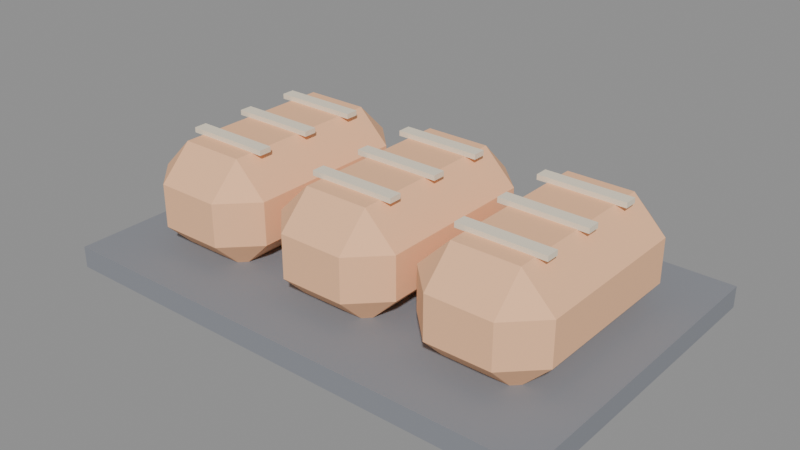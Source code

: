 # Source: model.blend  (saved by Blender 5.2.45; exported with 4.5.12 LTS)
import bpy
from mathutils import Matrix  # noqa: F401  (used for matrix-valued properties, if any)

bpy.ops.wm.read_factory_settings(use_empty=True)
scene = bpy.context.scene
scene.name = 'Scene'

# ---- images (referenced by path relative to the original .blend; pixels are not part of the script)
import os
ASSET_DIR = os.environ.get("B2B_ASSET_DIR", "")  # directory of the original .blend (textures are referenced by path, not embedded)
HERE = os.path.dirname(os.path.abspath(__file__))  # packed textures are extracted next to this script under _unpacked/

def load_image(name, relpath, width, height, colorspace="sRGB"):
    """Load a texture the original file referenced (path relative to the .blend, or extracted next to this script)."""
    p = next((c for c in (os.path.join(HERE, relpath), os.path.join(ASSET_DIR, relpath)) if relpath and os.path.exists(c)), "")
    if p:
        img = bpy.data.images.load(p, check_existing=True)
        img.name = name
    else:  # same state as the original file: an image datablock whose file is absent (Cycles renders it pink)
        img = bpy.data.images.new(name, width, height)
        img.source = "FILE"
        img.filepath = "//" + (relpath or name)
    img.colorspace_settings.name = colorspace
    return img
img_palette_png = load_image('palette.png', '_unpacked/palette.cadebe72.png', 2508, 2508, 'sRGB')

# ---- materials (node trees are filled in below, after node groups)
mat_sharedpalette_v001 = bpy.data.materials.new('SharedPalette_v001')

# ---- material node trees
mat_sharedpalette_v001.use_nodes = True; mat_sharedpalette_v001.node_tree.nodes.clear()
_N = mat_sharedpalette_v001.node_tree.nodes; _L = mat_sharedpalette_v001.node_tree.links
n0 = _N.new('ShaderNodeBsdfPrincipled'); n0.name = 'Principled BSDF'; n0.location = (-200, 100)
n0.inputs[2].default_value = 0.8
n0.inputs[10].default_value = 0.005
n1 = _N.new('ShaderNodeOutputMaterial'); n1.name = 'Material Output'; n1.location = (200, 100)
n2 = _N.new('ShaderNodeTexImage'); n2.name = 'Image Texture'; n2.location = (0, 0)
n2.image = img_palette_png
n2.interpolation = 'Closest'
_L.new(n0.outputs[0], n1.inputs[0])
_L.new(n2.outputs[0], n0.inputs[0])
n1.is_active_output = True

# ---- meshes
me_cube = bpy.data.meshes.new('Cube')
me_cube.from_pydata([(-0.35, -0.225, -0.015), (-0.35, -0.225, 0.015), (-0.35, 0.225, -0.015), (-0.35, 0.225, 0.015), (0.35, -0.225, -0.015), (0.35, -0.225, 0.015), (0.35, 0.225, -0.015), (0.35, 0.225, 0.015)], [], [(0, 1, 3, 2), (2, 3, 7, 6), (6, 7, 5, 4), (4, 5, 1, 0), (2, 6, 4, 0), (7, 3, 1, 5)])
_uv = me_cube.uv_layers.new(name='UVMap')
_uv.uv.foreach_set('vector', [0.2346, 0.5154, 0.2346, 0.5154, 0.2346, 0.5154, 0.2346, 0.5154, 0.2346, 0.5154, 0.2346, 0.5154, 0.2346, 0.5154, 0.2346, 0.5154, 0.2346, 0.5154, 0.2346, 0.5154, 0.2346, 0.5154, 0.2346, 0.5154, 0.2346, 0.5154, 0.2346, 0.5154, 0.2346, 0.5154, 0.2346, 0.5154, 0.2346, 0.5154, 0.2346, 0.5154, 0.2346, 0.5154, 0.2346, 0.5154, 0.2346, 0.5154, 0.2346, 0.5154, 0.2346, 0.5154, 0.2346, 0.5154])
me_cube.materials.append(mat_sharedpalette_v001)
me_cube.update()
me_cube_001 = bpy.data.meshes.new('Cube.001')
me_cube_001.from_pydata([(-0.045, -0.115, -0.075), (-0.045, -0.16, -0.03), (-0.09, -0.115, -0.03), (-0.045, -0.16, 0.03), (-0.045, -0.115, 0.075), (-0.09, -0.115, 0.03), (-0.045, 0.115, -0.075), (-0.09, 0.115, -0.03), (-0.045, 0.16, -0.03), (-0.045, 0.115, 0.075), (-0.045, 0.16, 0.03), (-0.09, 0.115, 0.03), (0.045, -0.115, -0.075), (0.09, -0.115, -0.03), (0.045, -0.16, -0.03), (0.045, -0.115, 0.075), (0.045, -0.16, 0.03), (0.09, -0.115, 0.03), (0.045, 0.115, -0.075), (0.045, 0.16, -0.03), (0.09, 0.115, -0.03), (0.045, 0.115, 0.075), (0.09, 0.115, 0.03), (0.045, 0.16, 0.03)], [], [(0, 1, 2), (3, 4, 5), (6, 7, 8), (9, 10, 11), (12, 13, 14), (15, 16, 17), (18, 19, 20), (21, 22, 23), (6, 0, 2, 7), (1, 3, 5, 2), (4, 9, 11, 5), (10, 8, 7, 11), (18, 6, 8, 19), (9, 21, 23, 10), (22, 20, 19, 23), (12, 18, 20, 13), (21, 15, 17, 22), (16, 14, 13, 17), (0, 12, 14, 1), (15, 4, 3, 16), (6, 18, 12, 0), (2, 5, 11, 7), (14, 16, 3, 1), (21, 9, 4, 15), (8, 10, 23, 19), (20, 22, 17, 13)])
_uv = me_cube_001.uv_layers.new(name='UVMap')
_uv.uv.foreach_set('vector', [0.1094, 0.8906, 0.1094, 0.8906, 0.1094, 0.8906, 0.1094, 0.8906, 0.1094, 0.8906, 0.1094, 0.8906, 0.1094, 0.8906, 0.1094, 0.8906, 0.1094, 0.8906, 0.1094, 0.8906, 0.1094, 0.8906, 0.1094, 0.8906, 0.1094, 0.8906, 0.1094, 0.8906, 0.1094, 0.8906, 0.1094, 0.8906, 0.1094, 0.8906, 0.1094, 0.8906, 0.1094, 0.8906, 0.1094, 0.8906, 0.1094, 0.8906, 0.1094, 0.8906, 0.1094, 0.8906, 0.1094, 0.8906, 0.1094, 0.8906, 0.1094, 0.8906, 0.1094, 0.8906, 0.1094, 0.8906, 0.1094, 0.8906, 0.1094, 0.8906, 0.1094, 0.8906, 0.1094, 0.8906, 0.1094, 0.8906, 0.1094, 0.8906, 0.1094, 0.8906, 0.1094, 0.8906, 0.1094, 0.8906, 0.1094, 0.8906, 0.1094, 0.8906, 0.1094, 0.8906, 0.1094, 0.8906, 0.1094, 0.8906, 0.1094, 0.8906, 0.1094, 0.8906, 0.1094, 0.8906, 0.1094, 0.8906, 0.1094, 0.8906, 0.1094, 0.8906, 0.1094, 0.8906, 0.1094, 0.8906, 0.1094, 0.8906, 0.1094, 0.8906, 0.1094, 0.8906, 0.1094, 0.8906, 0.1094, 0.8906, 0.1094, 0.8906, 0.1094, 0.8906, 0.1094, 0.8906, 0.1094, 0.8906, 0.1094, 0.8906, 0.1094, 0.8906, 0.1094, 0.8906, 0.1094, 0.8906, 0.1094, 0.8906, 0.1094, 0.8906, 0.1094, 0.8906, 0.1094, 0.8906, 0.1094, 0.8906, 0.1094, 0.8906, 0.1094, 0.8906, 0.1094, 0.8906, 0.1094, 0.8906, 0.1094, 0.8906, 0.1094, 0.8906, 0.1094, 0.8906, 0.1094, 0.8906, 0.1094, 0.8906, 0.1094, 0.8906, 0.1094, 0.8906, 0.1094, 0.8906, 0.1094, 0.8906, 0.1094, 0.8906, 0.1094, 0.8906, 0.1094, 0.8906, 0.1094, 0.8906, 0.1094, 0.8906, 0.1094, 0.8906, 0.1094, 0.8906, 0.1094, 0.8906, 0.1094, 0.8906, 0.1094, 0.8906, 0.1094, 0.8906, 0.1094, 0.8906, 0.1094, 0.8906, 0.1094, 0.8906, 0.1094, 0.8906])
me_cube_001.materials.append(mat_sharedpalette_v001)
me_cube_001.update()
me_cube_002 = bpy.data.meshes.new('Cube.002')
me_cube_002.from_pydata([(-0.06, -0.009, -0.0035), (-0.06, -0.009, 0.0035), (-0.06, 0.009, -0.0035), (-0.06, 0.009, 0.0035), (0.06, -0.009, -0.0035), (0.06, -0.009, 0.0035), (0.06, 0.009, -0.0035), (0.06, 0.009, 0.0035)], [], [(0, 1, 3, 2), (2, 3, 7, 6), (6, 7, 5, 4), (4, 5, 1, 0), (2, 6, 4, 0), (7, 3, 1, 5)])
_uv = me_cube_002.uv_layers.new(name='UVMap')
_uv.uv.foreach_set('vector', [0.01575, 0.578, 0.01575, 0.578, 0.01575, 0.578, 0.01575, 0.578, 0.01575, 0.578, 0.01575, 0.578, 0.01575, 0.578, 0.01575, 0.578, 0.01575, 0.578, 0.01575, 0.578, 0.01575, 0.578, 0.01575, 0.578, 0.01575, 0.578, 0.01575, 0.578, 0.01575, 0.578, 0.01575, 0.578, 0.01575, 0.578, 0.01575, 0.578, 0.01575, 0.578, 0.01575, 0.578, 0.01575, 0.578, 0.01575, 0.578, 0.01575, 0.578, 0.01575, 0.578])
me_cube_002.materials.append(mat_sharedpalette_v001)
me_cube_002.update()
me_cube_003 = bpy.data.meshes.new('Cube.003')
me_cube_003.from_pydata([(-0.06, -0.009, -0.0035), (-0.06, -0.009, 0.0035), (-0.06, 0.009, -0.0035), (-0.06, 0.009, 0.0035), (0.06, -0.009, -0.0035), (0.06, -0.009, 0.0035), (0.06, 0.009, -0.0035), (0.06, 0.009, 0.0035)], [], [(0, 1, 3, 2), (2, 3, 7, 6), (6, 7, 5, 4), (4, 5, 1, 0), (2, 6, 4, 0), (7, 3, 1, 5)])
_uv = me_cube_003.uv_layers.new(name='UVMap')
_uv.uv.foreach_set('vector', [0.01575, 0.578, 0.01575, 0.578, 0.01575, 0.578, 0.01575, 0.578, 0.01575, 0.578, 0.01575, 0.578, 0.01575, 0.578, 0.01575, 0.578, 0.01575, 0.578, 0.01575, 0.578, 0.01575, 0.578, 0.01575, 0.578, 0.01575, 0.578, 0.01575, 0.578, 0.01575, 0.578, 0.01575, 0.578, 0.01575, 0.578, 0.01575, 0.578, 0.01575, 0.578, 0.01575, 0.578, 0.01575, 0.578, 0.01575, 0.578, 0.01575, 0.578, 0.01575, 0.578])
me_cube_003.materials.append(mat_sharedpalette_v001)
me_cube_003.update()
me_cube_004 = bpy.data.meshes.new('Cube.004')
me_cube_004.from_pydata([(-0.06, -0.009, -0.0035), (-0.06, -0.009, 0.0035), (-0.06, 0.009, -0.0035), (-0.06, 0.009, 0.0035), (0.06, -0.009, -0.0035), (0.06, -0.009, 0.0035), (0.06, 0.009, -0.0035), (0.06, 0.009, 0.0035)], [], [(0, 1, 3, 2), (2, 3, 7, 6), (6, 7, 5, 4), (4, 5, 1, 0), (2, 6, 4, 0), (7, 3, 1, 5)])
_uv = me_cube_004.uv_layers.new(name='UVMap')
_uv.uv.foreach_set('vector', [0.01575, 0.578, 0.01575, 0.578, 0.01575, 0.578, 0.01575, 0.578, 0.01575, 0.578, 0.01575, 0.578, 0.01575, 0.578, 0.01575, 0.578, 0.01575, 0.578, 0.01575, 0.578, 0.01575, 0.578, 0.01575, 0.578, 0.01575, 0.578, 0.01575, 0.578, 0.01575, 0.578, 0.01575, 0.578, 0.01575, 0.578, 0.01575, 0.578, 0.01575, 0.578, 0.01575, 0.578, 0.01575, 0.578, 0.01575, 0.578, 0.01575, 0.578, 0.01575, 0.578])
me_cube_004.materials.append(mat_sharedpalette_v001)
me_cube_004.update()
me_cube_005 = bpy.data.meshes.new('Cube.005')
me_cube_005.from_pydata([(-0.045, -0.115, -0.075), (-0.045, -0.16, -0.03), (-0.09, -0.115, -0.03), (-0.045, -0.16, 0.03), (-0.045, -0.115, 0.075), (-0.09, -0.115, 0.03), (-0.045, 0.115, -0.075), (-0.09, 0.115, -0.03), (-0.045, 0.16, -0.03), (-0.045, 0.115, 0.075), (-0.045, 0.16, 0.03), (-0.09, 0.115, 0.03), (0.045, -0.115, -0.075), (0.09, -0.115, -0.03), (0.045, -0.16, -0.03), (0.045, -0.115, 0.075), (0.045, -0.16, 0.03), (0.09, -0.115, 0.03), (0.045, 0.115, -0.075), (0.045, 0.16, -0.03), (0.09, 0.115, -0.03), (0.045, 0.115, 0.075), (0.09, 0.115, 0.03), (0.045, 0.16, 0.03)], [], [(0, 1, 2), (3, 4, 5), (6, 7, 8), (9, 10, 11), (12, 13, 14), (15, 16, 17), (18, 19, 20), (21, 22, 23), (6, 0, 2, 7), (1, 3, 5, 2), (4, 9, 11, 5), (10, 8, 7, 11), (18, 6, 8, 19), (9, 21, 23, 10), (22, 20, 19, 23), (12, 18, 20, 13), (21, 15, 17, 22), (16, 14, 13, 17), (0, 12, 14, 1), (15, 4, 3, 16), (6, 18, 12, 0), (2, 5, 11, 7), (14, 16, 3, 1), (21, 9, 4, 15), (8, 10, 23, 19), (20, 22, 17, 13)])
_uv = me_cube_005.uv_layers.new(name='UVMap')
_uv.uv.foreach_set('vector', [0.1094, 0.8906, 0.1094, 0.8906, 0.1094, 0.8906, 0.1094, 0.8906, 0.1094, 0.8906, 0.1094, 0.8906, 0.1094, 0.8906, 0.1094, 0.8906, 0.1094, 0.8906, 0.1094, 0.8906, 0.1094, 0.8906, 0.1094, 0.8906, 0.1094, 0.8906, 0.1094, 0.8906, 0.1094, 0.8906, 0.1094, 0.8906, 0.1094, 0.8906, 0.1094, 0.8906, 0.1094, 0.8906, 0.1094, 0.8906, 0.1094, 0.8906, 0.1094, 0.8906, 0.1094, 0.8906, 0.1094, 0.8906, 0.1094, 0.8906, 0.1094, 0.8906, 0.1094, 0.8906, 0.1094, 0.8906, 0.1094, 0.8906, 0.1094, 0.8906, 0.1094, 0.8906, 0.1094, 0.8906, 0.1094, 0.8906, 0.1094, 0.8906, 0.1094, 0.8906, 0.1094, 0.8906, 0.1094, 0.8906, 0.1094, 0.8906, 0.1094, 0.8906, 0.1094, 0.8906, 0.1094, 0.8906, 0.1094, 0.8906, 0.1094, 0.8906, 0.1094, 0.8906, 0.1094, 0.8906, 0.1094, 0.8906, 0.1094, 0.8906, 0.1094, 0.8906, 0.1094, 0.8906, 0.1094, 0.8906, 0.1094, 0.8906, 0.1094, 0.8906, 0.1094, 0.8906, 0.1094, 0.8906, 0.1094, 0.8906, 0.1094, 0.8906, 0.1094, 0.8906, 0.1094, 0.8906, 0.1094, 0.8906, 0.1094, 0.8906, 0.1094, 0.8906, 0.1094, 0.8906, 0.1094, 0.8906, 0.1094, 0.8906, 0.1094, 0.8906, 0.1094, 0.8906, 0.1094, 0.8906, 0.1094, 0.8906, 0.1094, 0.8906, 0.1094, 0.8906, 0.1094, 0.8906, 0.1094, 0.8906, 0.1094, 0.8906, 0.1094, 0.8906, 0.1094, 0.8906, 0.1094, 0.8906, 0.1094, 0.8906, 0.1094, 0.8906, 0.1094, 0.8906, 0.1094, 0.8906, 0.1094, 0.8906, 0.1094, 0.8906, 0.1094, 0.8906, 0.1094, 0.8906, 0.1094, 0.8906, 0.1094, 0.8906, 0.1094, 0.8906, 0.1094, 0.8906, 0.1094, 0.8906, 0.1094, 0.8906, 0.1094, 0.8906, 0.1094, 0.8906, 0.1094, 0.8906, 0.1094, 0.8906, 0.1094, 0.8906, 0.1094, 0.8906])
me_cube_005.materials.append(mat_sharedpalette_v001)
me_cube_005.update()
me_cube_006 = bpy.data.meshes.new('Cube.006')
me_cube_006.from_pydata([(-0.06, -0.009, -0.0035), (-0.06, -0.009, 0.0035), (-0.06, 0.009, -0.0035), (-0.06, 0.009, 0.0035), (0.06, -0.009, -0.0035), (0.06, -0.009, 0.0035), (0.06, 0.009, -0.0035), (0.06, 0.009, 0.0035)], [], [(0, 1, 3, 2), (2, 3, 7, 6), (6, 7, 5, 4), (4, 5, 1, 0), (2, 6, 4, 0), (7, 3, 1, 5)])
_uv = me_cube_006.uv_layers.new(name='UVMap')
_uv.uv.foreach_set('vector', [0.01575, 0.578, 0.01575, 0.578, 0.01575, 0.578, 0.01575, 0.578, 0.01575, 0.578, 0.01575, 0.578, 0.01575, 0.578, 0.01575, 0.578, 0.01575, 0.578, 0.01575, 0.578, 0.01575, 0.578, 0.01575, 0.578, 0.01575, 0.578, 0.01575, 0.578, 0.01575, 0.578, 0.01575, 0.578, 0.01575, 0.578, 0.01575, 0.578, 0.01575, 0.578, 0.01575, 0.578, 0.01575, 0.578, 0.01575, 0.578, 0.01575, 0.578, 0.01575, 0.578])
me_cube_006.materials.append(mat_sharedpalette_v001)
me_cube_006.update()
me_cube_007 = bpy.data.meshes.new('Cube.007')
me_cube_007.from_pydata([(-0.06, -0.009, -0.0035), (-0.06, -0.009, 0.0035), (-0.06, 0.009, -0.0035), (-0.06, 0.009, 0.0035), (0.06, -0.009, -0.0035), (0.06, -0.009, 0.0035), (0.06, 0.009, -0.0035), (0.06, 0.009, 0.0035)], [], [(0, 1, 3, 2), (2, 3, 7, 6), (6, 7, 5, 4), (4, 5, 1, 0), (2, 6, 4, 0), (7, 3, 1, 5)])
_uv = me_cube_007.uv_layers.new(name='UVMap')
_uv.uv.foreach_set('vector', [0.01575, 0.578, 0.01575, 0.578, 0.01575, 0.578, 0.01575, 0.578, 0.01575, 0.578, 0.01575, 0.578, 0.01575, 0.578, 0.01575, 0.578, 0.01575, 0.578, 0.01575, 0.578, 0.01575, 0.578, 0.01575, 0.578, 0.01575, 0.578, 0.01575, 0.578, 0.01575, 0.578, 0.01575, 0.578, 0.01575, 0.578, 0.01575, 0.578, 0.01575, 0.578, 0.01575, 0.578, 0.01575, 0.578, 0.01575, 0.578, 0.01575, 0.578, 0.01575, 0.578])
me_cube_007.materials.append(mat_sharedpalette_v001)
me_cube_007.update()
me_cube_008 = bpy.data.meshes.new('Cube.008')
me_cube_008.from_pydata([(-0.06, -0.009, -0.0035), (-0.06, -0.009, 0.0035), (-0.06, 0.009, -0.0035), (-0.06, 0.009, 0.0035), (0.06, -0.009, -0.0035), (0.06, -0.009, 0.0035), (0.06, 0.009, -0.0035), (0.06, 0.009, 0.0035)], [], [(0, 1, 3, 2), (2, 3, 7, 6), (6, 7, 5, 4), (4, 5, 1, 0), (2, 6, 4, 0), (7, 3, 1, 5)])
_uv = me_cube_008.uv_layers.new(name='UVMap')
_uv.uv.foreach_set('vector', [0.01575, 0.578, 0.01575, 0.578, 0.01575, 0.578, 0.01575, 0.578, 0.01575, 0.578, 0.01575, 0.578, 0.01575, 0.578, 0.01575, 0.578, 0.01575, 0.578, 0.01575, 0.578, 0.01575, 0.578, 0.01575, 0.578, 0.01575, 0.578, 0.01575, 0.578, 0.01575, 0.578, 0.01575, 0.578, 0.01575, 0.578, 0.01575, 0.578, 0.01575, 0.578, 0.01575, 0.578, 0.01575, 0.578, 0.01575, 0.578, 0.01575, 0.578, 0.01575, 0.578])
me_cube_008.materials.append(mat_sharedpalette_v001)
me_cube_008.update()
me_cube_009 = bpy.data.meshes.new('Cube.009')
me_cube_009.from_pydata([(-0.045, -0.115, -0.075), (-0.045, -0.16, -0.03), (-0.09, -0.115, -0.03), (-0.045, -0.16, 0.03), (-0.045, -0.115, 0.075), (-0.09, -0.115, 0.03), (-0.045, 0.115, -0.075), (-0.09, 0.115, -0.03), (-0.045, 0.16, -0.03), (-0.045, 0.115, 0.075), (-0.045, 0.16, 0.03), (-0.09, 0.115, 0.03), (0.045, -0.115, -0.075), (0.09, -0.115, -0.03), (0.045, -0.16, -0.03), (0.045, -0.115, 0.075), (0.045, -0.16, 0.03), (0.09, -0.115, 0.03), (0.045, 0.115, -0.075), (0.045, 0.16, -0.03), (0.09, 0.115, -0.03), (0.045, 0.115, 0.075), (0.09, 0.115, 0.03), (0.045, 0.16, 0.03)], [], [(0, 1, 2), (3, 4, 5), (6, 7, 8), (9, 10, 11), (12, 13, 14), (15, 16, 17), (18, 19, 20), (21, 22, 23), (6, 0, 2, 7), (1, 3, 5, 2), (4, 9, 11, 5), (10, 8, 7, 11), (18, 6, 8, 19), (9, 21, 23, 10), (22, 20, 19, 23), (12, 18, 20, 13), (21, 15, 17, 22), (16, 14, 13, 17), (0, 12, 14, 1), (15, 4, 3, 16), (6, 18, 12, 0), (2, 5, 11, 7), (14, 16, 3, 1), (21, 9, 4, 15), (8, 10, 23, 19), (20, 22, 17, 13)])
_uv = me_cube_009.uv_layers.new(name='UVMap')
_uv.uv.foreach_set('vector', [0.1094, 0.8906, 0.1094, 0.8906, 0.1094, 0.8906, 0.1094, 0.8906, 0.1094, 0.8906, 0.1094, 0.8906, 0.1094, 0.8906, 0.1094, 0.8906, 0.1094, 0.8906, 0.1094, 0.8906, 0.1094, 0.8906, 0.1094, 0.8906, 0.1094, 0.8906, 0.1094, 0.8906, 0.1094, 0.8906, 0.1094, 0.8906, 0.1094, 0.8906, 0.1094, 0.8906, 0.1094, 0.8906, 0.1094, 0.8906, 0.1094, 0.8906, 0.1094, 0.8906, 0.1094, 0.8906, 0.1094, 0.8906, 0.1094, 0.8906, 0.1094, 0.8906, 0.1094, 0.8906, 0.1094, 0.8906, 0.1094, 0.8906, 0.1094, 0.8906, 0.1094, 0.8906, 0.1094, 0.8906, 0.1094, 0.8906, 0.1094, 0.8906, 0.1094, 0.8906, 0.1094, 0.8906, 0.1094, 0.8906, 0.1094, 0.8906, 0.1094, 0.8906, 0.1094, 0.8906, 0.1094, 0.8906, 0.1094, 0.8906, 0.1094, 0.8906, 0.1094, 0.8906, 0.1094, 0.8906, 0.1094, 0.8906, 0.1094, 0.8906, 0.1094, 0.8906, 0.1094, 0.8906, 0.1094, 0.8906, 0.1094, 0.8906, 0.1094, 0.8906, 0.1094, 0.8906, 0.1094, 0.8906, 0.1094, 0.8906, 0.1094, 0.8906, 0.1094, 0.8906, 0.1094, 0.8906, 0.1094, 0.8906, 0.1094, 0.8906, 0.1094, 0.8906, 0.1094, 0.8906, 0.1094, 0.8906, 0.1094, 0.8906, 0.1094, 0.8906, 0.1094, 0.8906, 0.1094, 0.8906, 0.1094, 0.8906, 0.1094, 0.8906, 0.1094, 0.8906, 0.1094, 0.8906, 0.1094, 0.8906, 0.1094, 0.8906, 0.1094, 0.8906, 0.1094, 0.8906, 0.1094, 0.8906, 0.1094, 0.8906, 0.1094, 0.8906, 0.1094, 0.8906, 0.1094, 0.8906, 0.1094, 0.8906, 0.1094, 0.8906, 0.1094, 0.8906, 0.1094, 0.8906, 0.1094, 0.8906, 0.1094, 0.8906, 0.1094, 0.8906, 0.1094, 0.8906, 0.1094, 0.8906, 0.1094, 0.8906, 0.1094, 0.8906, 0.1094, 0.8906, 0.1094, 0.8906, 0.1094, 0.8906, 0.1094, 0.8906, 0.1094, 0.8906])
me_cube_009.materials.append(mat_sharedpalette_v001)
me_cube_009.update()
me_cube_010 = bpy.data.meshes.new('Cube.010')
me_cube_010.from_pydata([(-0.06, -0.009, -0.0035), (-0.06, -0.009, 0.0035), (-0.06, 0.009, -0.0035), (-0.06, 0.009, 0.0035), (0.06, -0.009, -0.0035), (0.06, -0.009, 0.0035), (0.06, 0.009, -0.0035), (0.06, 0.009, 0.0035)], [], [(0, 1, 3, 2), (2, 3, 7, 6), (6, 7, 5, 4), (4, 5, 1, 0), (2, 6, 4, 0), (7, 3, 1, 5)])
_uv = me_cube_010.uv_layers.new(name='UVMap')
_uv.uv.foreach_set('vector', [0.01575, 0.578, 0.01575, 0.578, 0.01575, 0.578, 0.01575, 0.578, 0.01575, 0.578, 0.01575, 0.578, 0.01575, 0.578, 0.01575, 0.578, 0.01575, 0.578, 0.01575, 0.578, 0.01575, 0.578, 0.01575, 0.578, 0.01575, 0.578, 0.01575, 0.578, 0.01575, 0.578, 0.01575, 0.578, 0.01575, 0.578, 0.01575, 0.578, 0.01575, 0.578, 0.01575, 0.578, 0.01575, 0.578, 0.01575, 0.578, 0.01575, 0.578, 0.01575, 0.578])
me_cube_010.materials.append(mat_sharedpalette_v001)
me_cube_010.update()
me_cube_011 = bpy.data.meshes.new('Cube.011')
me_cube_011.from_pydata([(-0.06, -0.009, -0.0035), (-0.06, -0.009, 0.0035), (-0.06, 0.009, -0.0035), (-0.06, 0.009, 0.0035), (0.06, -0.009, -0.0035), (0.06, -0.009, 0.0035), (0.06, 0.009, -0.0035), (0.06, 0.009, 0.0035)], [], [(0, 1, 3, 2), (2, 3, 7, 6), (6, 7, 5, 4), (4, 5, 1, 0), (2, 6, 4, 0), (7, 3, 1, 5)])
_uv = me_cube_011.uv_layers.new(name='UVMap')
_uv.uv.foreach_set('vector', [0.01575, 0.578, 0.01575, 0.578, 0.01575, 0.578, 0.01575, 0.578, 0.01575, 0.578, 0.01575, 0.578, 0.01575, 0.578, 0.01575, 0.578, 0.01575, 0.578, 0.01575, 0.578, 0.01575, 0.578, 0.01575, 0.578, 0.01575, 0.578, 0.01575, 0.578, 0.01575, 0.578, 0.01575, 0.578, 0.01575, 0.578, 0.01575, 0.578, 0.01575, 0.578, 0.01575, 0.578, 0.01575, 0.578, 0.01575, 0.578, 0.01575, 0.578, 0.01575, 0.578])
me_cube_011.materials.append(mat_sharedpalette_v001)
me_cube_011.update()
me_cube_012 = bpy.data.meshes.new('Cube.012')
me_cube_012.from_pydata([(-0.06, -0.009, -0.0035), (-0.06, -0.009, 0.0035), (-0.06, 0.009, -0.0035), (-0.06, 0.009, 0.0035), (0.06, -0.009, -0.0035), (0.06, -0.009, 0.0035), (0.06, 0.009, -0.0035), (0.06, 0.009, 0.0035)], [], [(0, 1, 3, 2), (2, 3, 7, 6), (6, 7, 5, 4), (4, 5, 1, 0), (2, 6, 4, 0), (7, 3, 1, 5)])
_uv = me_cube_012.uv_layers.new(name='UVMap')
_uv.uv.foreach_set('vector', [0.01575, 0.578, 0.01575, 0.578, 0.01575, 0.578, 0.01575, 0.578, 0.01575, 0.578, 0.01575, 0.578, 0.01575, 0.578, 0.01575, 0.578, 0.01575, 0.578, 0.01575, 0.578, 0.01575, 0.578, 0.01575, 0.578, 0.01575, 0.578, 0.01575, 0.578, 0.01575, 0.578, 0.01575, 0.578, 0.01575, 0.578, 0.01575, 0.578, 0.01575, 0.578, 0.01575, 0.578, 0.01575, 0.578, 0.01575, 0.578, 0.01575, 0.578, 0.01575, 0.578])
me_cube_012.materials.append(mat_sharedpalette_v001)
me_cube_012.update()

# ---- objects
ob_baking_tray = bpy.data.objects.new('Baking tray', me_cube)
ob_bread_loaf = bpy.data.objects.new('Bread loaf', me_cube_001)
ob_bread_score = bpy.data.objects.new('Bread score', me_cube_002)
ob_bread_score_001 = bpy.data.objects.new('Bread score.001', me_cube_003)
ob_bread_score_002 = bpy.data.objects.new('Bread score.002', me_cube_004)
ob_bread_loaf_001 = bpy.data.objects.new('Bread loaf.001', me_cube_005)
ob_bread_score_003 = bpy.data.objects.new('Bread score.003', me_cube_006)
ob_bread_score_004 = bpy.data.objects.new('Bread score.004', me_cube_007)
ob_bread_score_005 = bpy.data.objects.new('Bread score.005', me_cube_008)
ob_bread_loaf_002 = bpy.data.objects.new('Bread loaf.002', me_cube_009)
ob_bread_score_006 = bpy.data.objects.new('Bread score.006', me_cube_010)
ob_bread_score_007 = bpy.data.objects.new('Bread score.007', me_cube_011)
ob_bread_score_008 = bpy.data.objects.new('Bread score.008', me_cube_012)

# ---- transforms, parenting, visibility, modifiers, constraints
ob_baking_tray.location = (0.0, 0.0, 0.015)
ob_bread_loaf.location = (-0.21, 0.0, 0.095)
ob_bread_score.location = (-0.21, -0.08, 0.173)
ob_bread_score_001.location = (-0.21, 0.0, 0.173)
ob_bread_score_002.location = (-0.21, 0.08, 0.173)
ob_bread_loaf_001.location = (0.0, 0.0, 0.095)
ob_bread_score_003.location = (0.0, -0.08, 0.173)
ob_bread_score_004.location = (0.0, 0.0, 0.173)
ob_bread_score_005.location = (0.0, 0.08, 0.173)
ob_bread_loaf_002.location = (0.21, 0.0, 0.095)
ob_bread_score_006.location = (0.21, -0.08, 0.173)
ob_bread_score_007.location = (0.21, 0.0, 0.173)
ob_bread_score_008.location = (0.21, 0.08, 0.173)

# ---- collection membership
scene.collection.objects.link(ob_baking_tray)
scene.collection.objects.link(ob_bread_loaf)
scene.collection.objects.link(ob_bread_score)
scene.collection.objects.link(ob_bread_score_001)
scene.collection.objects.link(ob_bread_score_002)
scene.collection.objects.link(ob_bread_loaf_001)
scene.collection.objects.link(ob_bread_score_003)
scene.collection.objects.link(ob_bread_score_004)
scene.collection.objects.link(ob_bread_score_005)
scene.collection.objects.link(ob_bread_loaf_002)
scene.collection.objects.link(ob_bread_score_006)
scene.collection.objects.link(ob_bread_score_007)
scene.collection.objects.link(ob_bread_score_008)

# ---- scene / render settings (as saved in the file)
scene.frame_start = 1; scene.frame_end = 250; scene.frame_set(1)
scene.render.engine = 'BLENDER_EEVEE_NEXT'
scene.render.bake_bias = 0.0
scene.render.bake_samples = 0
scene.render.compositor_device = 'GPU'
scene.eevee.use_volume_custom_range = False
scene.eevee.fast_gi_thickness_near = 0.1
scene.eevee.fast_gi_thickness_far = 0.0
scene.eevee.ray_tracing_options.screen_trace_thickness = 0.1
bpy.context.view_layer.update()

# ---- added for rendering (the .blend has no active camera and no usable light): camera, sun + grey world if the file has none
cam_auto = bpy.data.cameras.new('AutoCamera')
cam_auto.lens = 50.0
cam_auto.sensor_width = 36.0
cam_auto.clip_end = 1000.0
ob_auto_camera = bpy.data.objects.new('AutoCamera', cam_auto)
scene.collection.objects.link(ob_auto_camera)
ob_auto_camera.location = (0.787068, -0.944481, 0.717904)
ob_auto_camera.rotation_euler = (1.09748, -7.21219e-08, 0.694738)
scene.camera = ob_auto_camera
light_auto_sun = bpy.data.lights.new('AutoSun', 'SUN')
light_auto_sun.energy = 3.0
light_auto_sun.angle = 0.0523599
ob_auto_sun = bpy.data.objects.new('AutoSun', light_auto_sun)
scene.collection.objects.link(ob_auto_sun)
ob_auto_sun.rotation_euler = (0.872665, 0.174533, 0.523599)
if scene.world is None:
    world_auto = bpy.data.worlds.new('AutoWorld')
    world_auto.color = (0.3, 0.3, 0.3)
    scene.world = world_auto
bpy.context.view_layer.update()
